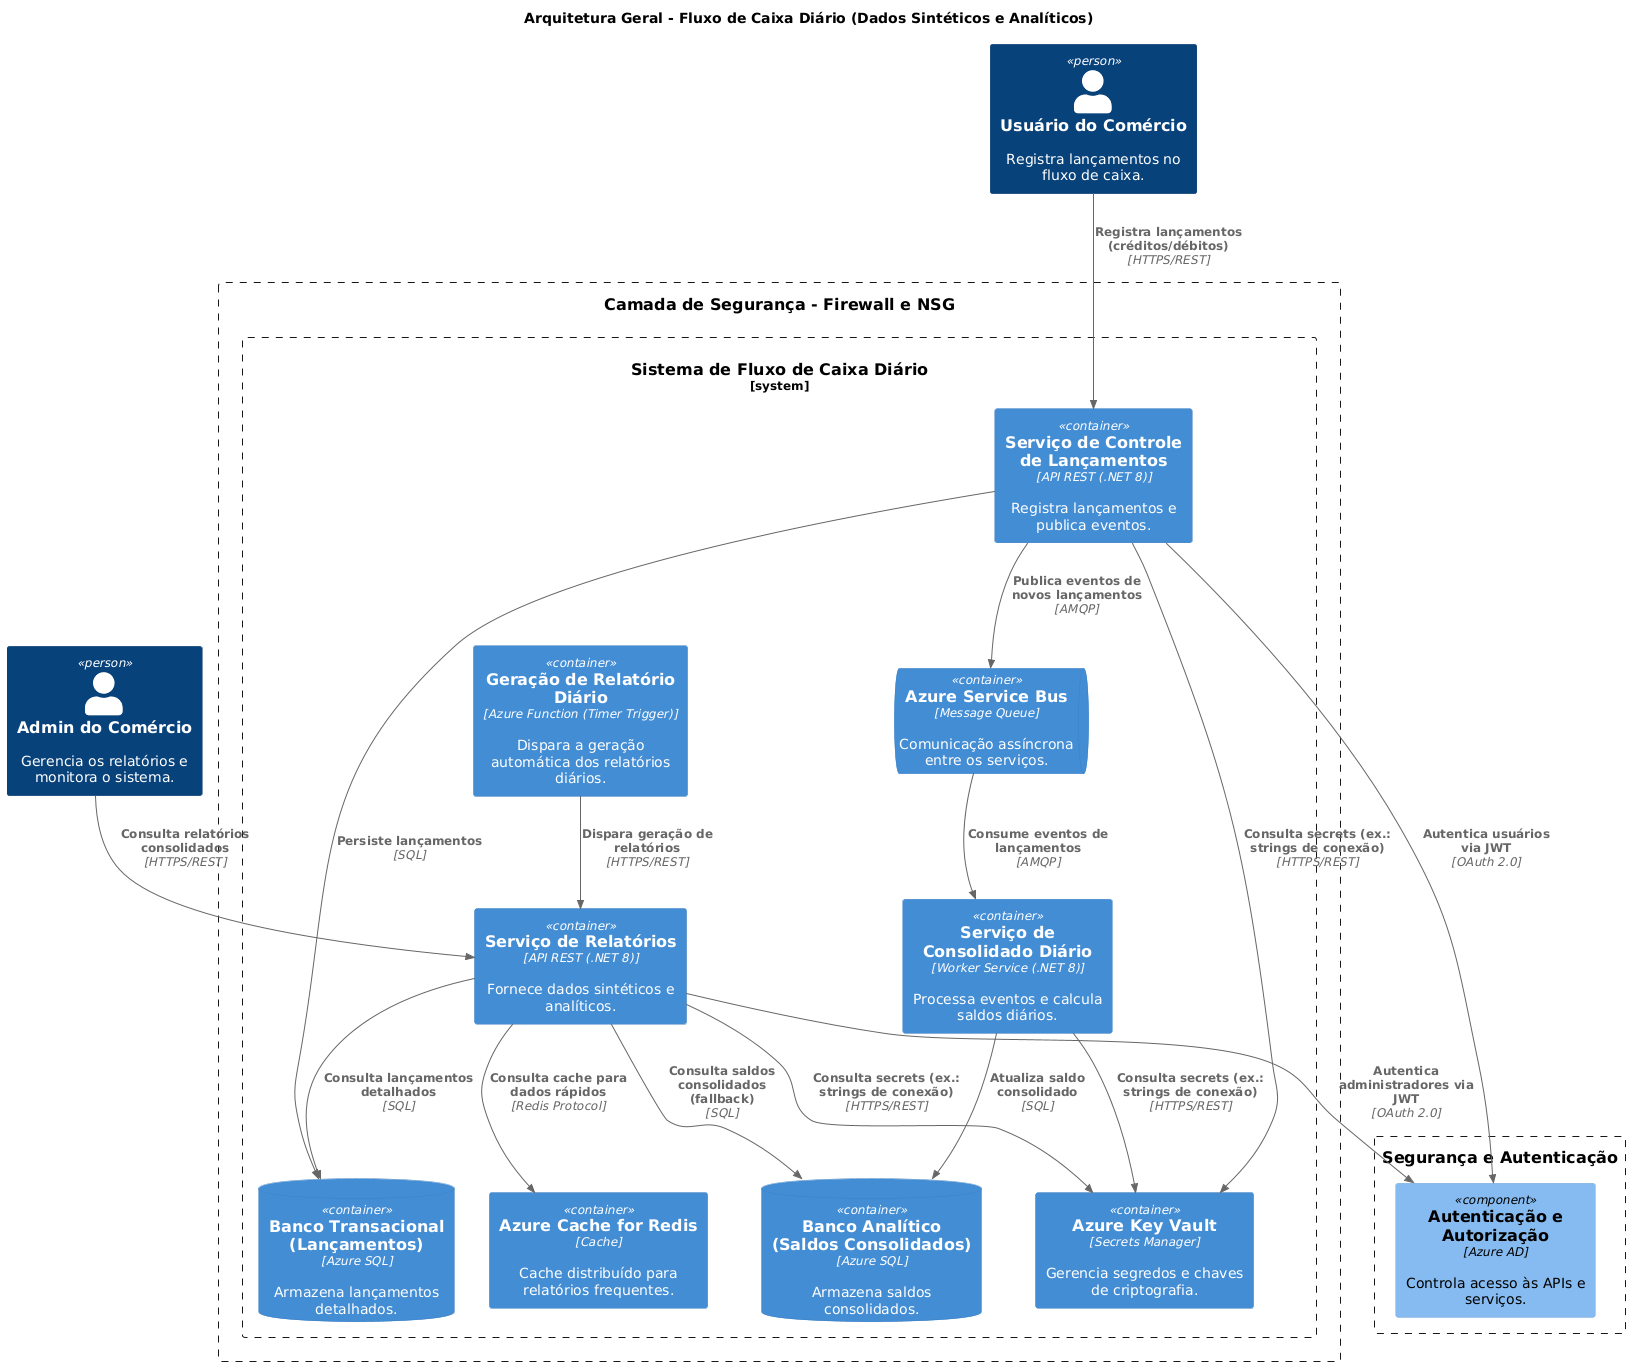

The diagram above was rendered by PlantUML. Its source (embedded in the PNG):
@startuml
!include https://raw.githubusercontent.com/plantuml-stdlib/C4-PlantUML/master/C4_Context.puml
!include https://raw.githubusercontent.com/plantuml-stdlib/C4-PlantUML/master/C4_Component.puml
!include https://raw.githubusercontent.com/plantuml-stdlib/C4-PlantUML/master/C4_Container.puml

LAYOUT_TOP_DOWN()

title Arquitetura Geral - Fluxo de Caixa Diário (Dados Sintéticos e Analíticos)

Person(admin, "Admin do Comércio", "Gerencia os relatórios e monitora o sistema.")
Person(user, "Usuário do Comércio", "Registra lançamentos no fluxo de caixa.")

Boundary(security_layer, "Camada de Segurança - Firewall e NSG") {
    System_Boundary(system_boundary, "Sistema de Fluxo de Caixa Diário") {
        Container(app_api, "Serviço de Controle de Lançamentos", "API REST (.NET 8)", "Registra lançamentos e publica eventos.")
        ContainerDb(sql_db_sintetico, "Banco Transacional (Lançamentos)", "Azure SQL", "Armazena lançamentos detalhados.")
        
        Container(app_worker, "Serviço de Consolidado Diário", "Worker Service (.NET 8)", "Processa eventos e calcula saldos diários.")
        ContainerDb(sql_db_analitico, "Banco Analítico (Saldos Consolidados)", "Azure SQL", "Armazena saldos consolidados.")
        
        Container(app_reports, "Serviço de Relatórios", "API REST (.NET 8)", "Fornece dados sintéticos e analíticos.")
        Container(azure_function, "Geração de Relatório Diário", "Azure Function (Timer Trigger)", "Dispara a geração automática dos relatórios diários.")
        
        Container(kv, "Azure Key Vault", "Secrets Manager", "Gerencia segredos e chaves de criptografia.")
        ContainerQueue(service_bus, "Azure Service Bus", "Message Queue", "Comunicação assíncrona entre os serviços.")
        Container(redis_cache, "Azure Cache for Redis", "Cache", "Cache distribuído para relatórios frequentes.")
    }
}

Rel(user, app_api, "Registra lançamentos (créditos/débitos)", "HTTPS/REST")
Rel(admin, app_reports, "Consulta relatórios consolidados", "HTTPS/REST")

Rel(app_api, sql_db_sintetico, "Persiste lançamentos", "SQL")
Rel(app_api, service_bus, "Publica eventos de novos lançamentos", "AMQP")
Rel(service_bus, app_worker, "Consume eventos de lançamentos", "AMQP")
Rel(app_worker, sql_db_analitico, "Atualiza saldo consolidado", "SQL")

Rel(app_reports, redis_cache, "Consulta cache para dados rápidos", "Redis Protocol")
Rel(app_reports, sql_db_analitico, "Consulta saldos consolidados (fallback)", "SQL")
Rel(app_reports, sql_db_sintetico, "Consulta lançamentos detalhados", "SQL")
Rel(azure_function, app_reports, "Dispara geração de relatórios", "HTTPS/REST")
Rel(app_api, kv, "Consulta secrets (ex.: strings de conexão)", "HTTPS/REST")
Rel(app_worker, kv, "Consulta secrets (ex.: strings de conexão)", "HTTPS/REST")
Rel(app_reports, kv, "Consulta secrets (ex.: strings de conexão)", "HTTPS/REST")

Boundary(security_boundary, "Segurança e Autenticação") {
    Component(auth, "Autenticação e Autorização", "Azure AD", "Controla acesso às APIs e serviços.")
    Rel(app_api, auth, "Autentica usuários via JWT", "OAuth 2.0")
    Rel(app_reports, auth, "Autentica administradores via JWT", "OAuth 2.0")
}
@enduml